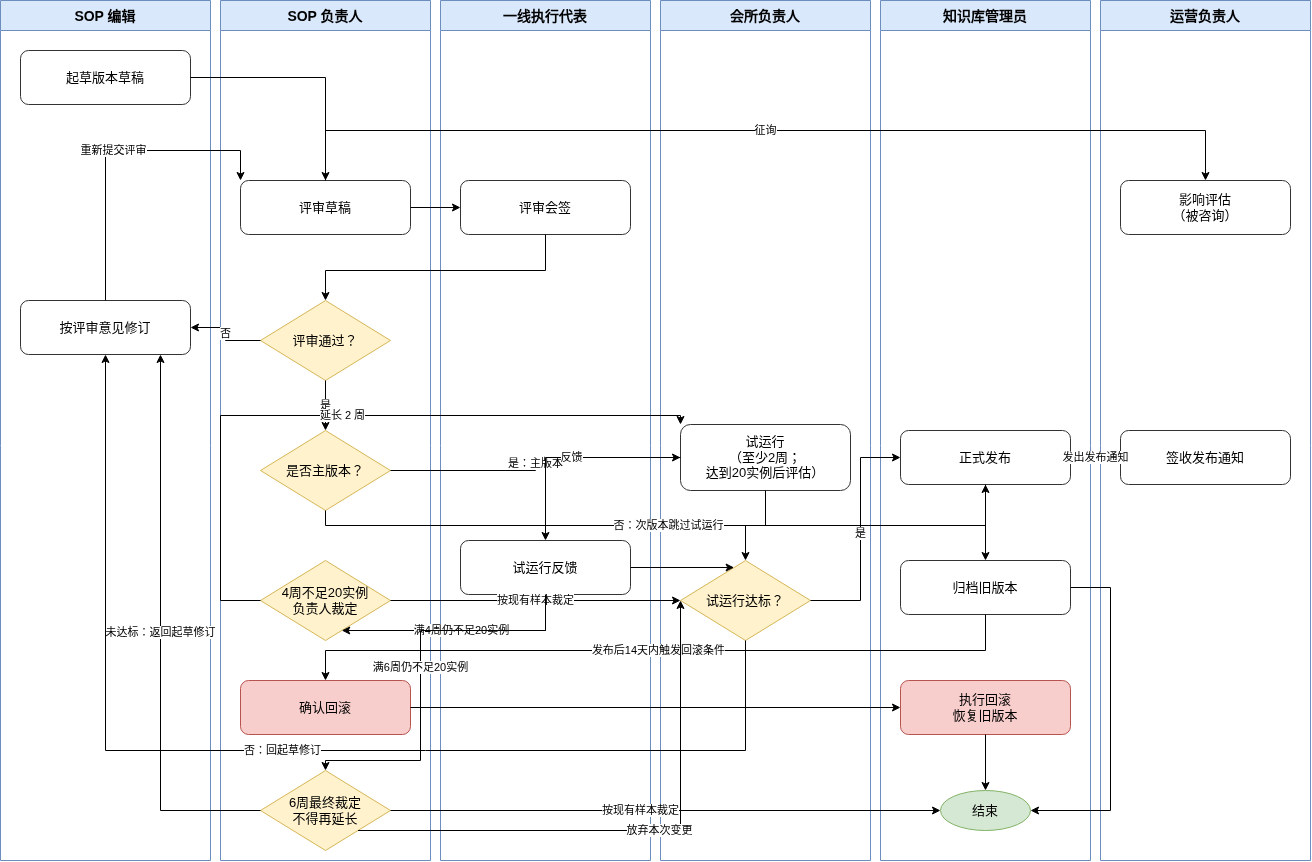

The diagram above was exported from draw.io. Its source (the exported page's mxGraphModel, read from the mxfile embedded in the PNG):
<mxGraphModel dx="1334" dy="1015" grid="1" gridSize="10" guides="1" tooltips="1" connect="1" arrows="1" fold="1" page="1" pageScale="1" pageWidth="1400" pageHeight="900" math="0" shadow="0">
  <root>
    <mxCell id="0" />
    <mxCell id="1" parent="0" />
    <mxCell id="lane1" parent="1" style="swimlane;horizontal=1;startSize=30;fillColor=#dae8fc;strokeColor=#6c8ebf;fontStyle=1;fontSize=14;" value="SOP 编辑" vertex="1">
      <mxGeometry height="860" width="210" x="20" y="20" as="geometry" />
    </mxCell>
    <mxCell id="n1" parent="lane1" style="rounded=1;whiteSpace=wrap;html=1;fillColor=#ffffff;strokeColor=#333333;fontSize=13;" value="起草版本草稿" vertex="1">
      <mxGeometry height="54" width="170" x="20" y="50" as="geometry" />
    </mxCell>
    <mxCell id="n5" parent="lane1" style="rounded=1;whiteSpace=wrap;html=1;fillColor=#ffffff;strokeColor=#333333;fontSize=13;" value="按评审意见修订" vertex="1">
      <mxGeometry height="54" width="170" x="20" y="300" as="geometry" />
    </mxCell>
    <mxCell id="lane2" parent="1" style="swimlane;horizontal=1;startSize=30;fillColor=#dae8fc;strokeColor=#6c8ebf;fontStyle=1;fontSize=14;" value="SOP 负责人" vertex="1">
      <mxGeometry height="860" width="210" x="240" y="20" as="geometry" />
    </mxCell>
    <mxCell id="n2" parent="lane2" style="rounded=1;whiteSpace=wrap;html=1;fillColor=#ffffff;strokeColor=#333333;fontSize=13;" value="评审草稿" vertex="1">
      <mxGeometry height="54" width="170" x="20" y="180" as="geometry" />
    </mxCell>
    <mxCell id="d1" parent="lane2" style="rhombus;whiteSpace=wrap;html=1;fillColor=#fff2cc;strokeColor=#d6b656;fontSize=13;" value="评审通过？" vertex="1">
      <mxGeometry height="80" width="130" x="40" y="300" as="geometry" />
    </mxCell>
    <mxCell id="d2" parent="lane2" style="rhombus;whiteSpace=wrap;html=1;fillColor=#fff2cc;strokeColor=#d6b656;fontSize=13;" value="是否主版本？" vertex="1">
      <mxGeometry height="80" width="130" x="40" y="430" as="geometry" />
    </mxCell>
    <mxCell id="n11" parent="lane2" style="rounded=1;whiteSpace=wrap;html=1;fillColor=#f8cecc;strokeColor=#b85450;fontSize=13;" value="确认回滚" vertex="1">
      <mxGeometry height="54" width="170" x="20" y="680" as="geometry" />
    </mxCell>
    <mxCell id="d4" parent="lane2" style="rhombus;whiteSpace=wrap;html=1;fillColor=#fff2cc;strokeColor=#d6b656;fontSize=13;" value="4周不足20实例&lt;br&gt;负责人裁定" vertex="1">
      <mxGeometry height="80" width="130" x="40" y="560" as="geometry" />
    </mxCell>
    <mxCell id="d5" parent="lane2" style="rhombus;whiteSpace=wrap;html=1;fillColor=#fff2cc;strokeColor=#d6b656;fontSize=13;" value="6周最终裁定&lt;br&gt;不得再延长" vertex="1">
      <mxGeometry height="80" width="130" x="40" y="770" as="geometry" />
    </mxCell>
    <mxCell id="lane3" parent="1" style="swimlane;horizontal=1;startSize=30;fillColor=#dae8fc;strokeColor=#6c8ebf;fontStyle=1;fontSize=14;" value="一线执行代表" vertex="1">
      <mxGeometry height="860" width="210" x="460" y="20" as="geometry" />
    </mxCell>
    <mxCell id="n3" parent="lane3" style="rounded=1;whiteSpace=wrap;html=1;fillColor=#ffffff;strokeColor=#333333;fontSize=13;" value="评审会签" vertex="1">
      <mxGeometry height="54" width="170" x="20" y="180" as="geometry" />
    </mxCell>
    <mxCell id="n7" parent="lane3" style="rounded=1;whiteSpace=wrap;html=1;fillColor=#ffffff;strokeColor=#333333;fontSize=13;" value="试运行反馈" vertex="1">
      <mxGeometry height="54" width="170" x="20" y="540" as="geometry" />
    </mxCell>
    <mxCell id="lane4" parent="1" style="swimlane;horizontal=1;startSize=30;fillColor=#dae8fc;strokeColor=#6c8ebf;fontStyle=1;fontSize=14;" value="会所负责人" vertex="1">
      <mxGeometry height="860" width="210" x="680" y="20" as="geometry" />
    </mxCell>
    <mxCell id="n6" parent="lane4" style="rounded=1;whiteSpace=wrap;html=1;fillColor=#ffffff;strokeColor=#333333;fontSize=13;" value="试运行&lt;br&gt;（至少2周；&lt;br&gt;达到20实例后评估）" vertex="1">
      <mxGeometry height="66" width="170" x="20" y="424" as="geometry" />
    </mxCell>
    <mxCell id="d3" parent="lane4" style="rhombus;whiteSpace=wrap;html=1;fillColor=#fff2cc;strokeColor=#d6b656;fontSize=13;" value="试运行达标？" vertex="1">
      <mxGeometry height="80" width="130" x="20" y="560" as="geometry" />
    </mxCell>
    <mxCell id="lane5" parent="1" style="swimlane;horizontal=1;startSize=30;fillColor=#dae8fc;strokeColor=#6c8ebf;fontStyle=1;fontSize=14;" value="知识库管理员" vertex="1">
      <mxGeometry height="860" width="210" x="900" y="20" as="geometry" />
    </mxCell>
    <mxCell id="n8" parent="lane5" style="rounded=1;whiteSpace=wrap;html=1;fillColor=#ffffff;strokeColor=#333333;fontSize=13;" value="正式发布" vertex="1">
      <mxGeometry height="54" width="170" x="20" y="430" as="geometry" />
    </mxCell>
    <mxCell id="n10" parent="lane5" style="rounded=1;whiteSpace=wrap;html=1;fillColor=#ffffff;strokeColor=#333333;fontSize=13;" value="归档旧版本" vertex="1">
      <mxGeometry height="54" width="170" x="20" y="560" as="geometry" />
    </mxCell>
    <mxCell id="n12" parent="lane5" style="rounded=1;whiteSpace=wrap;html=1;fillColor=#f8cecc;strokeColor=#b85450;fontSize=13;" value="执行回滚&lt;br&gt;恢复旧版本" vertex="1">
      <mxGeometry height="54" width="170" x="20" y="680" as="geometry" />
    </mxCell>
    <mxCell id="e1" parent="lane5" style="ellipse;whiteSpace=wrap;html=1;fillColor=#d5e8d4;strokeColor=#82b366;fontSize=13;" value="结束" vertex="1">
      <mxGeometry height="40" width="90" x="60" y="790" as="geometry" />
    </mxCell>
    <mxCell id="lane6" parent="1" style="swimlane;horizontal=1;startSize=30;fillColor=#dae8fc;strokeColor=#6c8ebf;fontStyle=1;fontSize=14;" value="运营负责人" vertex="1">
      <mxGeometry height="860" width="210" x="1120" y="20" as="geometry" />
    </mxCell>
    <mxCell id="n4" parent="lane6" style="rounded=1;whiteSpace=wrap;html=1;fillColor=#ffffff;strokeColor=#333333;fontSize=13;" value="影响评估&lt;br&gt;（被咨询）" vertex="1">
      <mxGeometry height="54" width="170" x="20" y="180" as="geometry" />
    </mxCell>
    <mxCell id="n9" parent="lane6" style="rounded=1;whiteSpace=wrap;html=1;fillColor=#ffffff;strokeColor=#333333;fontSize=13;" value="签收发布通知" vertex="1">
      <mxGeometry height="54" width="170" x="20" y="430" as="geometry" />
    </mxCell>
    <mxCell id="e01" edge="1" parent="1" source="n1" style="edgeStyle=orthogonalEdgeStyle;rounded=0;orthogonalLoop=1;jettySize=auto;html=1;" target="n2" value="">
      <mxGeometry relative="1" as="geometry" />
    </mxCell>
    <mxCell id="e02" edge="1" parent="1" source="n2" style="edgeStyle=orthogonalEdgeStyle;rounded=0;orthogonalLoop=1;jettySize=auto;html=1;" target="n3" value="">
      <mxGeometry relative="1" as="geometry" />
    </mxCell>
    <mxCell id="e03" edge="1" parent="1" source="n2" style="edgeStyle=orthogonalEdgeStyle;rounded=0;orthogonalLoop=1;jettySize=auto;html=1;" target="n4" value="征询">
      <mxGeometry relative="1" as="geometry">
        <Array as="points">
          <mxPoint x="345" y="150" />
          <mxPoint x="1225" y="150" />
        </Array>
      </mxGeometry>
    </mxCell>
    <mxCell id="e04" edge="1" parent="1" source="n3" style="edgeStyle=orthogonalEdgeStyle;rounded=0;orthogonalLoop=1;jettySize=auto;html=1;" target="d1" value="">
      <mxGeometry relative="1" as="geometry">
        <Array as="points">
          <mxPoint x="565" y="290" />
          <mxPoint x="345" y="290" />
        </Array>
      </mxGeometry>
    </mxCell>
    <mxCell id="e05" edge="1" parent="1" source="d1" style="edgeStyle=orthogonalEdgeStyle;rounded=0;orthogonalLoop=1;jettySize=auto;html=1;" target="n5" value="否">
      <mxGeometry relative="1" as="geometry" />
    </mxCell>
    <mxCell id="e06" edge="1" parent="1" source="n5" style="edgeStyle=orthogonalEdgeStyle;rounded=0;orthogonalLoop=1;jettySize=auto;html=1;" target="n2" value="重新提交评审">
      <mxGeometry relative="1" as="geometry">
        <Array as="points">
          <mxPoint x="125" y="170" />
          <mxPoint x="260" y="170" />
        </Array>
      </mxGeometry>
    </mxCell>
    <mxCell id="e07" edge="1" parent="1" source="d1" style="edgeStyle=orthogonalEdgeStyle;rounded=0;orthogonalLoop=1;jettySize=auto;html=1;" target="d2" value="是">
      <mxGeometry relative="1" as="geometry" />
    </mxCell>
    <mxCell id="e08" edge="1" parent="1" source="d2" style="edgeStyle=orthogonalEdgeStyle;rounded=0;orthogonalLoop=1;jettySize=auto;html=1;" target="n8" value="否：次版本跳过试运行">
      <mxGeometry relative="1" as="geometry">
        <Array as="points">
          <mxPoint x="345" y="545" />
          <mxPoint x="1005" y="545" />
        </Array>
      </mxGeometry>
    </mxCell>
    <mxCell id="e09" edge="1" parent="1" source="d2" style="edgeStyle=orthogonalEdgeStyle;rounded=0;orthogonalLoop=1;jettySize=auto;html=1;" target="n6" value="是：主版本">
      <mxGeometry relative="1" as="geometry" />
    </mxCell>
    <mxCell id="e10" edge="1" parent="1" source="n6" style="edgeStyle=orthogonalEdgeStyle;rounded=0;orthogonalLoop=1;jettySize=auto;html=1;" target="n7" value="反馈">
      <mxGeometry relative="1" as="geometry">
        <Array as="points">
          <mxPoint x="565" y="477" />
        </Array>
      </mxGeometry>
    </mxCell>
    <mxCell id="e11" edge="1" parent="1" source="n6" style="edgeStyle=orthogonalEdgeStyle;rounded=0;orthogonalLoop=1;jettySize=auto;html=1;" target="d3" value="">
      <mxGeometry relative="1" as="geometry" />
    </mxCell>
    <mxCell id="e12" edge="1" parent="1" source="n7" style="edgeStyle=orthogonalEdgeStyle;rounded=0;orthogonalLoop=1;jettySize=auto;html=1;" target="d3" value="">
      <mxGeometry relative="1" as="geometry">
        <Array as="points">
          <mxPoint x="700" y="587" />
        </Array>
      </mxGeometry>
    </mxCell>
    <mxCell id="e13" edge="1" parent="1" source="d3" style="edgeStyle=orthogonalEdgeStyle;rounded=0;orthogonalLoop=1;jettySize=auto;html=1;" target="n5" value="否：回起草修订">
      <mxGeometry relative="1" as="geometry">
        <Array as="points">
          <mxPoint x="765" y="770" />
          <mxPoint x="125" y="770" />
        </Array>
      </mxGeometry>
    </mxCell>
    <mxCell id="e14" edge="1" parent="1" source="d3" style="edgeStyle=orthogonalEdgeStyle;rounded=0;orthogonalLoop=1;jettySize=auto;html=1;" target="n8" value="是">
      <mxGeometry relative="1" as="geometry">
        <Array as="points">
          <mxPoint x="880" y="620" />
          <mxPoint x="880" y="477" />
        </Array>
      </mxGeometry>
    </mxCell>
    <mxCell id="e15" edge="1" parent="1" source="n8" style="edgeStyle=orthogonalEdgeStyle;rounded=0;orthogonalLoop=1;jettySize=auto;html=1;" target="n9" value="发出发布通知">
      <mxGeometry relative="1" as="geometry" />
    </mxCell>
    <mxCell id="e16" edge="1" parent="1" source="n8" style="edgeStyle=orthogonalEdgeStyle;rounded=0;orthogonalLoop=1;jettySize=auto;html=1;" target="n10" value="">
      <mxGeometry relative="1" as="geometry" />
    </mxCell>
    <mxCell id="e17" edge="1" parent="1" source="n10" style="edgeStyle=orthogonalEdgeStyle;rounded=0;orthogonalLoop=1;jettySize=auto;html=1;" target="e1" value="">
      <mxGeometry relative="1" as="geometry">
        <Array as="points">
          <mxPoint x="1130" y="607" />
          <mxPoint x="1130" y="830" />
        </Array>
      </mxGeometry>
    </mxCell>
    <mxCell id="e18" edge="1" parent="1" source="n10" style="edgeStyle=orthogonalEdgeStyle;rounded=0;orthogonalLoop=1;jettySize=auto;html=1;" target="n11" value="发布后14天内触发回滚条件">
      <mxGeometry relative="1" as="geometry">
        <Array as="points">
          <mxPoint x="1005" y="670" />
          <mxPoint x="345" y="670" />
        </Array>
      </mxGeometry>
    </mxCell>
    <mxCell id="e19" edge="1" parent="1" source="n11" style="edgeStyle=orthogonalEdgeStyle;rounded=0;orthogonalLoop=1;jettySize=auto;html=1;" target="n12" value="">
      <mxGeometry relative="1" as="geometry" />
    </mxCell>
    <mxCell id="e20" edge="1" parent="1" source="n12" style="edgeStyle=orthogonalEdgeStyle;rounded=0;orthogonalLoop=1;jettySize=auto;html=1;" target="e1" value="">
      <mxGeometry relative="1" as="geometry" />
    </mxCell>
    <mxCell id="e21" edge="1" parent="1" source="n7" style="edgeStyle=orthogonalEdgeStyle;rounded=0;orthogonalLoop=1;jettySize=auto;html=1;" target="d4" value="满4周仍不足20实例">
      <mxGeometry relative="1" as="geometry">
        <Array as="points">
          <mxPoint x="565" y="650" />
          <mxPoint x="345" y="650" />
        </Array>
      </mxGeometry>
    </mxCell>
    <mxCell id="e22" edge="1" parent="1" source="d4" style="edgeStyle=orthogonalEdgeStyle;rounded=0;orthogonalLoop=1;jettySize=auto;html=1;" target="d3" value="按现有样本裁定">
      <mxGeometry relative="1" as="geometry" />
    </mxCell>
    <mxCell id="e23" edge="1" parent="1" source="d4" style="edgeStyle=orthogonalEdgeStyle;rounded=0;orthogonalLoop=1;jettySize=auto;html=1;" target="n6" value="延长 2 周">
      <mxGeometry relative="1" as="geometry">
        <Array as="points">
          <mxPoint x="240" y="620" />
          <mxPoint x="240" y="435" />
          <mxPoint x="700" y="435" />
        </Array>
      </mxGeometry>
    </mxCell>
    <mxCell id="e24" edge="1" parent="1" source="n7" style="edgeStyle=orthogonalEdgeStyle;rounded=0;orthogonalLoop=1;jettySize=auto;html=1;" target="d5" value="满6周仍不足20实例">
      <mxGeometry relative="1" as="geometry">
        <Array as="points">
          <mxPoint x="565" y="650" />
          <mxPoint x="440" y="650" />
          <mxPoint x="440" y="780" />
          <mxPoint x="345" y="780" />
        </Array>
      </mxGeometry>
    </mxCell>
    <mxCell id="e25" edge="1" parent="1" source="d5" style="edgeStyle=orthogonalEdgeStyle;rounded=0;orthogonalLoop=1;jettySize=auto;html=1;" target="d3" value="按现有样本裁定">
      <mxGeometry relative="1" as="geometry">
        <Array as="points">
          <mxPoint x="700" y="830" />
        </Array>
      </mxGeometry>
    </mxCell>
    <mxCell id="e26" edge="1" parent="1" source="d5" style="edgeStyle=orthogonalEdgeStyle;rounded=0;orthogonalLoop=1;jettySize=auto;html=1;" target="n5" value="未达标：返回起草修订">
      <mxGeometry relative="1" as="geometry">
        <Array as="points">
          <mxPoint x="180" y="830" />
        </Array>
      </mxGeometry>
    </mxCell>
    <mxCell id="e27" edge="1" parent="1" source="d5" style="edgeStyle=orthogonalEdgeStyle;rounded=0;orthogonalLoop=1;jettySize=auto;html=1;" target="e1" value="放弃本次变更">
      <mxGeometry relative="1" as="geometry">
        <Array as="points">
          <mxPoint x="700" y="850" />
          <mxPoint x="960" y="830" />
        </Array>
      </mxGeometry>
    </mxCell>
  </root>
</mxGraphModel>